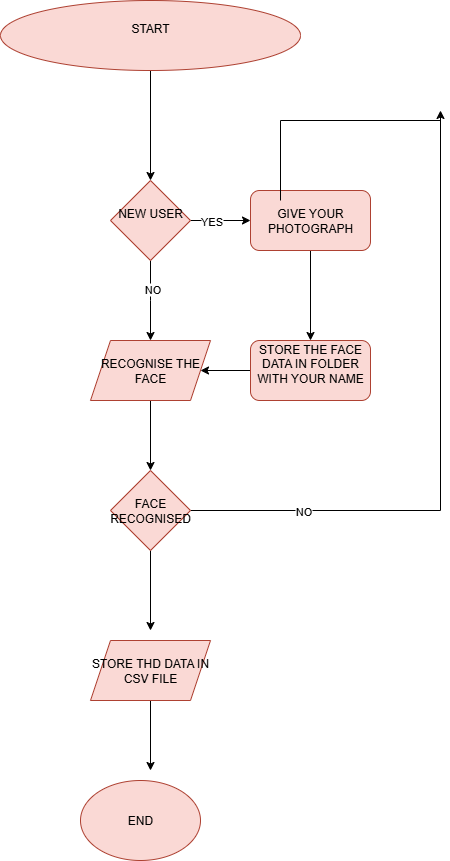

The diagram above was exported from draw.io. Its source (the exported page's mxGraphModel, read from the mxfile embedded in the PNG):
<mxGraphModel dx="1209" dy="694" grid="1" gridSize="10" guides="1" tooltips="1" connect="1" arrows="1" fold="1" page="1" pageScale="1" pageWidth="850" pageHeight="1100" math="0" shadow="0">
  <root>
    <mxCell id="0" />
    <mxCell id="1" parent="0" />
    <mxCell id="MgTWsYTkJFJvKTxi--EH-3" value="" style="edgeStyle=orthogonalEdgeStyle;rounded=0;orthogonalLoop=1;jettySize=auto;html=1;" edge="1" parent="1" source="MgTWsYTkJFJvKTxi--EH-1" target="MgTWsYTkJFJvKTxi--EH-2">
      <mxGeometry relative="1" as="geometry" />
    </mxCell>
    <mxCell id="MgTWsYTkJFJvKTxi--EH-1" value="START&lt;div&gt;&lt;br&gt;&lt;/div&gt;" style="ellipse;whiteSpace=wrap;html=1;fillColor=#fad9d5;strokeColor=#ae4132;" vertex="1" parent="1">
      <mxGeometry x="250" y="20" width="300" height="70" as="geometry" />
    </mxCell>
    <mxCell id="MgTWsYTkJFJvKTxi--EH-5" value="" style="edgeStyle=orthogonalEdgeStyle;rounded=0;orthogonalLoop=1;jettySize=auto;html=1;" edge="1" parent="1" source="MgTWsYTkJFJvKTxi--EH-2" target="MgTWsYTkJFJvKTxi--EH-4">
      <mxGeometry relative="1" as="geometry" />
    </mxCell>
    <mxCell id="MgTWsYTkJFJvKTxi--EH-6" value="YES" style="edgeLabel;html=1;align=center;verticalAlign=middle;resizable=0;points=[];" vertex="1" connectable="0" parent="MgTWsYTkJFJvKTxi--EH-5">
      <mxGeometry x="-0.3444" relative="1" as="geometry">
        <mxPoint as="offset" />
      </mxGeometry>
    </mxCell>
    <mxCell id="MgTWsYTkJFJvKTxi--EH-8" value="" style="edgeStyle=orthogonalEdgeStyle;rounded=0;orthogonalLoop=1;jettySize=auto;html=1;" edge="1" parent="1" source="MgTWsYTkJFJvKTxi--EH-2">
      <mxGeometry relative="1" as="geometry">
        <mxPoint x="400" y="360" as="targetPoint" />
        <Array as="points">
          <mxPoint x="400" y="320" />
          <mxPoint x="400" y="320" />
        </Array>
      </mxGeometry>
    </mxCell>
    <mxCell id="MgTWsYTkJFJvKTxi--EH-21" value="NO" style="edgeLabel;html=1;align=center;verticalAlign=middle;resizable=0;points=[];" vertex="1" connectable="0" parent="MgTWsYTkJFJvKTxi--EH-8">
      <mxGeometry x="-0.3083" y="1" relative="1" as="geometry">
        <mxPoint as="offset" />
      </mxGeometry>
    </mxCell>
    <mxCell id="MgTWsYTkJFJvKTxi--EH-2" value="NEW USER&lt;div&gt;&lt;br&gt;&lt;/div&gt;" style="rhombus;whiteSpace=wrap;html=1;fillColor=#fad9d5;strokeColor=#ae4132;" vertex="1" parent="1">
      <mxGeometry x="360" y="200" width="80" height="80" as="geometry" />
    </mxCell>
    <mxCell id="MgTWsYTkJFJvKTxi--EH-13" value="" style="edgeStyle=orthogonalEdgeStyle;rounded=0;orthogonalLoop=1;jettySize=auto;html=1;" edge="1" parent="1" source="MgTWsYTkJFJvKTxi--EH-4" target="MgTWsYTkJFJvKTxi--EH-12">
      <mxGeometry relative="1" as="geometry" />
    </mxCell>
    <mxCell id="MgTWsYTkJFJvKTxi--EH-4" value="GIVE YOUR PHOTOGRAPH" style="rounded=1;whiteSpace=wrap;html=1;fillColor=#fad9d5;strokeColor=#ae4132;" vertex="1" parent="1">
      <mxGeometry x="500" y="210" width="120" height="60" as="geometry" />
    </mxCell>
    <mxCell id="MgTWsYTkJFJvKTxi--EH-23" value="" style="edgeStyle=orthogonalEdgeStyle;rounded=0;orthogonalLoop=1;jettySize=auto;html=1;" edge="1" parent="1" source="MgTWsYTkJFJvKTxi--EH-9" target="MgTWsYTkJFJvKTxi--EH-22">
      <mxGeometry relative="1" as="geometry" />
    </mxCell>
    <mxCell id="MgTWsYTkJFJvKTxi--EH-9" value="RECOGNISE THE FACE" style="shape=parallelogram;perimeter=parallelogramPerimeter;whiteSpace=wrap;html=1;fixedSize=1;fillColor=#fad9d5;strokeColor=#ae4132;" vertex="1" parent="1">
      <mxGeometry x="340" y="360" width="120" height="60" as="geometry" />
    </mxCell>
    <mxCell id="MgTWsYTkJFJvKTxi--EH-19" value="" style="edgeStyle=orthogonalEdgeStyle;rounded=0;orthogonalLoop=1;jettySize=auto;html=1;" edge="1" parent="1" source="MgTWsYTkJFJvKTxi--EH-12" target="MgTWsYTkJFJvKTxi--EH-9">
      <mxGeometry relative="1" as="geometry" />
    </mxCell>
    <mxCell id="MgTWsYTkJFJvKTxi--EH-12" value="STORE THE FACE DATA IN FOLDER WITH YOUR NAME&lt;div&gt;&lt;br&gt;&lt;/div&gt;" style="rounded=1;whiteSpace=wrap;html=1;fillColor=#fad9d5;strokeColor=#ae4132;" vertex="1" parent="1">
      <mxGeometry x="500" y="360" width="120" height="60" as="geometry" />
    </mxCell>
    <mxCell id="MgTWsYTkJFJvKTxi--EH-30" style="edgeStyle=orthogonalEdgeStyle;rounded=0;orthogonalLoop=1;jettySize=auto;html=1;exitX=1;exitY=0.5;exitDx=0;exitDy=0;" edge="1" parent="1" source="MgTWsYTkJFJvKTxi--EH-22">
      <mxGeometry relative="1" as="geometry">
        <mxPoint x="690.0000000000002" y="130" as="targetPoint" />
      </mxGeometry>
    </mxCell>
    <mxCell id="MgTWsYTkJFJvKTxi--EH-36" value="NO" style="edgeLabel;html=1;align=center;verticalAlign=middle;resizable=0;points=[];" vertex="1" connectable="0" parent="MgTWsYTkJFJvKTxi--EH-30">
      <mxGeometry x="-0.6553" relative="1" as="geometry">
        <mxPoint as="offset" />
      </mxGeometry>
    </mxCell>
    <mxCell id="MgTWsYTkJFJvKTxi--EH-38" value="" style="edgeStyle=orthogonalEdgeStyle;rounded=0;orthogonalLoop=1;jettySize=auto;html=1;" edge="1" parent="1" source="MgTWsYTkJFJvKTxi--EH-22">
      <mxGeometry relative="1" as="geometry">
        <mxPoint x="399.9999999999998" y="650" as="targetPoint" />
      </mxGeometry>
    </mxCell>
    <mxCell id="MgTWsYTkJFJvKTxi--EH-22" value="FACE RECOGNISED" style="rhombus;whiteSpace=wrap;html=1;fillColor=#fad9d5;strokeColor=#ae4132;" vertex="1" parent="1">
      <mxGeometry x="360" y="490" width="80" height="80" as="geometry" />
    </mxCell>
    <mxCell id="MgTWsYTkJFJvKTxi--EH-32" value="" style="endArrow=none;html=1;rounded=0;" edge="1" parent="1">
      <mxGeometry width="50" height="50" relative="1" as="geometry">
        <mxPoint x="530" y="140" as="sourcePoint" />
        <mxPoint x="690" y="140" as="targetPoint" />
      </mxGeometry>
    </mxCell>
    <mxCell id="MgTWsYTkJFJvKTxi--EH-33" value="" style="endArrow=none;html=1;rounded=0;" edge="1" parent="1">
      <mxGeometry width="50" height="50" relative="1" as="geometry">
        <mxPoint x="530" y="220" as="sourcePoint" />
        <mxPoint x="530" y="140" as="targetPoint" />
      </mxGeometry>
    </mxCell>
    <mxCell id="MgTWsYTkJFJvKTxi--EH-42" value="" style="edgeStyle=orthogonalEdgeStyle;rounded=0;orthogonalLoop=1;jettySize=auto;html=1;" edge="1" parent="1" source="MgTWsYTkJFJvKTxi--EH-39">
      <mxGeometry relative="1" as="geometry">
        <mxPoint x="399.9999999999998" y="790" as="targetPoint" />
      </mxGeometry>
    </mxCell>
    <mxCell id="MgTWsYTkJFJvKTxi--EH-39" value="STORE THD DATA IN CSV FILE" style="shape=parallelogram;perimeter=parallelogramPerimeter;whiteSpace=wrap;html=1;fixedSize=1;fillColor=#fad9d5;strokeColor=#ae4132;" vertex="1" parent="1">
      <mxGeometry x="340" y="660" width="120" height="60" as="geometry" />
    </mxCell>
    <mxCell id="MgTWsYTkJFJvKTxi--EH-43" value="END" style="ellipse;whiteSpace=wrap;html=1;fillColor=#fad9d5;strokeColor=#ae4132;" vertex="1" parent="1">
      <mxGeometry x="330" y="800" width="120" height="80" as="geometry" />
    </mxCell>
  </root>
</mxGraphModel>